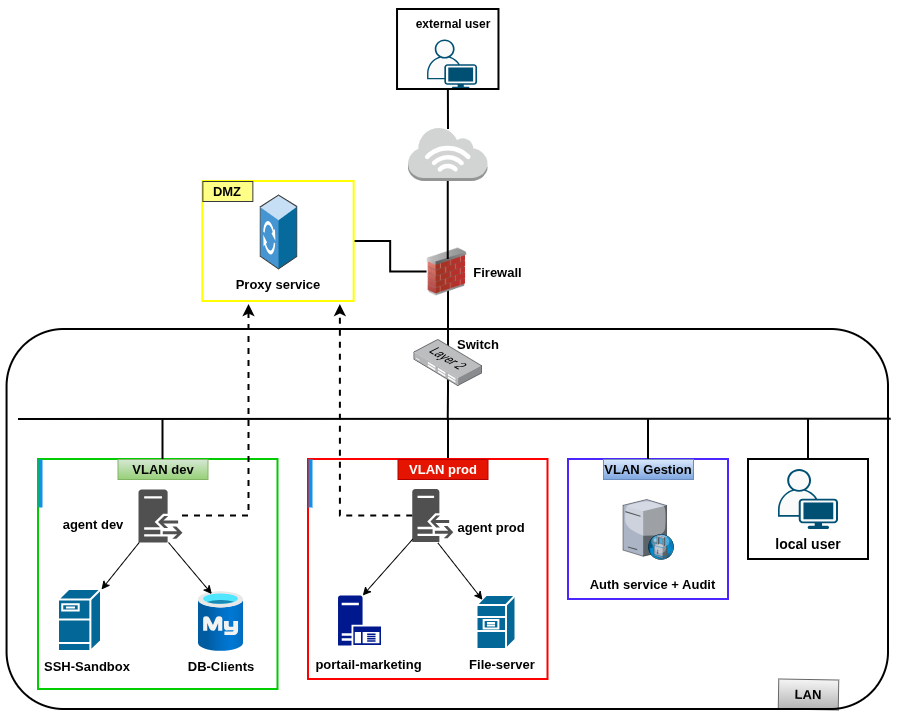

The diagram above was exported from draw.io. Its source (the exported page's mxGraphModel, read from the mxfile embedded in the PNG):
<mxGraphModel dx="1128" dy="700" grid="1" gridSize="10" guides="1" tooltips="1" connect="1" arrows="1" fold="1" page="1" pageScale="1" pageWidth="827" pageHeight="1169" math="0" shadow="0">
  <root>
    <mxCell id="0" />
    <mxCell id="1" parent="0" />
    <mxCell id="fGqheb_jTUYMBKk8RYpS-2" parent="1" style="outlineConnect=0;dashed=0;verticalLabelPosition=bottom;verticalAlign=top;align=center;html=1;shape=mxgraph.aws3.internet_3;fillColor=#D2D3D3;gradientColor=none;strokeWidth=2;" value="" vertex="1">
      <mxGeometry height="54" width="79.5" x="640" y="268" as="geometry" />
    </mxCell>
    <mxCell id="fGqheb_jTUYMBKk8RYpS-4" parent="1" style="verticalLabelPosition=bottom;sketch=0;aspect=fixed;html=1;verticalAlign=top;strokeColor=none;align=center;outlineConnect=0;shape=mxgraph.citrix.proxy_server;" value="" vertex="1">
      <mxGeometry height="60" width="51" x="854.5" y="640" as="geometry" />
    </mxCell>
    <mxCell id="ma2Yb4z3rs2wemAVUSIe-9" edge="1" parent="1" source="fGqheb_jTUYMBKk8RYpS-7" style="edgeStyle=orthogonalEdgeStyle;rounded=0;orthogonalLoop=1;jettySize=auto;html=1;exitX=0.536;exitY=0.719;exitDx=0;exitDy=0;exitPerimeter=0;entryX=0.504;entryY=0.213;entryDx=0;entryDy=0;entryPerimeter=0;endArrow=none;endFill=0;strokeWidth=2;" target="fGqheb_jTUYMBKk8RYpS-12">
      <mxGeometry relative="1" as="geometry" />
    </mxCell>
    <mxCell id="fGqheb_jTUYMBKk8RYpS-7" parent="1" style="image;html=1;image=img/lib/clip_art/networking/Firewall_02_128x128.png;strokeWidth=2;" value="" vertex="1">
      <mxGeometry height="80" width="40" x="658.56" y="372.5" as="geometry" />
    </mxCell>
    <mxCell id="ma2Yb4z3rs2wemAVUSIe-23" edge="1" parent="1" source="fGqheb_jTUYMBKk8RYpS-8" style="rounded=0;orthogonalLoop=1;jettySize=auto;html=1;entryX=0;entryY=0.5;entryDx=0;entryDy=0;edgeStyle=orthogonalEdgeStyle;endArrow=none;endFill=0;strokeWidth=2;" target="fGqheb_jTUYMBKk8RYpS-7">
      <mxGeometry relative="1" as="geometry" />
    </mxCell>
    <mxCell id="fGqheb_jTUYMBKk8RYpS-8" parent="1" style="rounded=0;whiteSpace=wrap;html=1;strokeColor=light-dark(#FFFF00,#EDEDED);fillColor=none;strokeWidth=2;" value="" vertex="1">
      <mxGeometry height="120" width="151.28" x="434.36" y="322" as="geometry" />
    </mxCell>
    <mxCell id="ma2Yb4z3rs2wemAVUSIe-11" edge="1" parent="1" source="fGqheb_jTUYMBKk8RYpS-12" style="edgeStyle=orthogonalEdgeStyle;rounded=0;orthogonalLoop=1;jettySize=auto;html=1;exitX=0.504;exitY=0.426;exitDx=0;exitDy=0;exitPerimeter=0;endArrow=none;endFill=0;strokeWidth=2;">
      <mxGeometry relative="1" as="geometry">
        <mxPoint x="679.75" y="560" as="targetPoint" />
      </mxGeometry>
    </mxCell>
    <mxCell id="fGqheb_jTUYMBKk8RYpS-12" parent="1" style="image;points=[];aspect=fixed;html=1;align=center;shadow=0;dashed=0;image=img/lib/allied_telesis/switch/Switch_24_port_L2.svg;" value="" vertex="1">
      <mxGeometry height="47" width="68.56" x="645.47" y="480" as="geometry" />
    </mxCell>
    <mxCell id="ma2Yb4z3rs2wemAVUSIe-12" edge="1" parent="1" source="fGqheb_jTUYMBKk8RYpS-21" style="edgeStyle=orthogonalEdgeStyle;rounded=0;orthogonalLoop=1;jettySize=auto;html=1;endArrow=none;endFill=0;strokeWidth=2;">
      <mxGeometry relative="1" as="geometry">
        <Array as="points">
          <mxPoint x="680" y="560" />
        </Array>
        <mxPoint x="678.5599999999997" y="560" as="targetPoint" />
      </mxGeometry>
    </mxCell>
    <mxCell id="fGqheb_jTUYMBKk8RYpS-21" parent="1" style="container=1;collapsible=0;expand=0;recursiveResize=0;html=1;whiteSpace=wrap;strokeColor=#FF0000;fillColor=none;strokeWidth=2;" value="" vertex="1">
      <mxGeometry height="220" width="239.5" x="540" y="600" as="geometry" />
    </mxCell>
    <mxCell id="fGqheb_jTUYMBKk8RYpS-24" parent="fGqheb_jTUYMBKk8RYpS-21" style="shape=rect;fillColor=#1192E8;aspect=fixed;resizable=0;labelPosition=right;verticalLabelPosition=middle;align=left;verticalAlign=middle;strokeColor=none;part=1;spacingLeft=5;fontSize=14;" value="" vertex="1">
      <mxGeometry height="48" relative="1" width="4" as="geometry" />
    </mxCell>
    <mxCell id="fGqheb_jTUYMBKk8RYpS-15" parent="fGqheb_jTUYMBKk8RYpS-21" style="sketch=0;aspect=fixed;pointerEvents=1;shadow=0;dashed=0;html=1;strokeColor=none;labelPosition=center;verticalLabelPosition=bottom;verticalAlign=top;align=center;fillColor=#00188D;shape=mxgraph.mscae.enterprise.application_server" value="" vertex="1">
      <mxGeometry height="50" width="43" x="29.5" y="136" as="geometry" />
    </mxCell>
    <mxCell id="fGqheb_jTUYMBKk8RYpS-17" parent="fGqheb_jTUYMBKk8RYpS-21" style="strokeColor=#ffffff;sketch=0;html=1;pointerEvents=1;dashed=0;fillColor=#036897;strokeWidth=2;verticalLabelPosition=bottom;verticalAlign=top;align=center;outlineConnect=0;shape=mxgraph.cisco.servers.file_server;" value="" vertex="1">
      <mxGeometry height="54" width="39" x="168.5" y="136" as="geometry" />
    </mxCell>
    <mxCell id="fGqheb_jTUYMBKk8RYpS-71" parent="fGqheb_jTUYMBKk8RYpS-21" style="text;html=1;whiteSpace=wrap;strokeColor=#B20000;fillColor=#e51400;align=center;verticalAlign=middle;rounded=0;fontColor=#ffffff;" value="&lt;b&gt;&lt;font style=&quot;font-size: 13px;&quot;&gt;VLAN prod&lt;/font&gt;&lt;/b&gt;" vertex="1">
      <mxGeometry height="20" width="90" x="89.5" as="geometry" />
    </mxCell>
    <mxCell id="fGqheb_jTUYMBKk8RYpS-42" parent="fGqheb_jTUYMBKk8RYpS-21" style="sketch=0;pointerEvents=1;shadow=0;dashed=0;html=1;strokeColor=none;fillColor=#505050;labelPosition=center;verticalLabelPosition=bottom;verticalAlign=top;outlineConnect=0;align=center;shape=mxgraph.office.servers.reverse_proxy;strokeWidth=2;" value="" vertex="1">
      <mxGeometry height="53" width="41" x="104.25" y="30" as="geometry" />
    </mxCell>
    <mxCell id="fGqheb_jTUYMBKk8RYpS-72" parent="fGqheb_jTUYMBKk8RYpS-21" style="text;html=1;whiteSpace=wrap;strokeColor=none;fillColor=none;align=center;verticalAlign=middle;rounded=0;" value="&lt;b&gt;&lt;font style=&quot;font-size: 13px;&quot;&gt;File-server&lt;/font&gt;&lt;/b&gt;" vertex="1">
      <mxGeometry height="30" width="72" x="158" y="190" as="geometry" />
    </mxCell>
    <mxCell id="fGqheb_jTUYMBKk8RYpS-73" parent="fGqheb_jTUYMBKk8RYpS-21" style="text;html=1;whiteSpace=wrap;strokeColor=none;fillColor=none;align=center;verticalAlign=middle;rounded=0;" value="&lt;b&gt;&lt;font style=&quot;font-size: 13px;&quot;&gt;portail-marketing&lt;/font&gt;&lt;/b&gt;" vertex="1">
      <mxGeometry height="30" width="118.75" x="1.25" y="190" as="geometry" />
    </mxCell>
    <mxCell id="ma2Yb4z3rs2wemAVUSIe-43" edge="1" parent="fGqheb_jTUYMBKk8RYpS-21" source="fGqheb_jTUYMBKk8RYpS-42" style="endArrow=classic;html=1;rounded=0;" value="">
      <mxGeometry height="50" relative="1" width="50" as="geometry">
        <mxPoint x="104.25" y="86" as="sourcePoint" />
        <mxPoint x="54.25" y="136" as="targetPoint" />
      </mxGeometry>
    </mxCell>
    <mxCell id="ma2Yb4z3rs2wemAVUSIe-44" edge="1" parent="fGqheb_jTUYMBKk8RYpS-21" source="fGqheb_jTUYMBKk8RYpS-17" style="endArrow=none;html=1;rounded=0;endFill=0;startArrow=classic;startFill=1;exitX=0.14;exitY=0.08;exitDx=0;exitDy=0;exitPerimeter=0;" value="">
      <mxGeometry height="50" relative="1" width="50" as="geometry">
        <mxPoint x="168.50500000000005" y="136.50000000000003" as="sourcePoint" />
        <mxPoint x="129.46166666666676" y="83.5" as="targetPoint" />
      </mxGeometry>
    </mxCell>
    <mxCell id="fGqheb_jTUYMBKk8RYpS-48" parent="fGqheb_jTUYMBKk8RYpS-21" style="text;html=1;whiteSpace=wrap;strokeColor=none;fillColor=none;align=center;verticalAlign=middle;rounded=0;" value="&lt;b&gt;&lt;font style=&quot;font-size: 13px;&quot;&gt;agent prod&lt;/font&gt;&lt;/b&gt;" vertex="1">
      <mxGeometry height="30" width="70.25" x="147.75" y="53" as="geometry" />
    </mxCell>
    <mxCell id="fGqheb_jTUYMBKk8RYpS-25" parent="1" style="container=1;collapsible=0;expand=0;recursiveResize=0;html=1;whiteSpace=wrap;strokeColor=#00CC00;fillColor=none;strokeWidth=2;" value="" vertex="1">
      <mxGeometry height="230" width="239.5" x="269.99999999999994" y="600" as="geometry" />
    </mxCell>
    <mxCell id="fGqheb_jTUYMBKk8RYpS-28" parent="fGqheb_jTUYMBKk8RYpS-25" style="shape=rect;fillColor=#1192E8;aspect=fixed;resizable=0;labelPosition=right;verticalLabelPosition=middle;align=left;verticalAlign=middle;strokeColor=none;part=1;spacingLeft=5;fontSize=14;" value="" vertex="1">
      <mxGeometry height="48" relative="1" width="4" as="geometry" />
    </mxCell>
    <mxCell id="ma2Yb4z3rs2wemAVUSIe-13" edge="1" parent="fGqheb_jTUYMBKk8RYpS-25" source="fGqheb_jTUYMBKk8RYpS-77" style="edgeStyle=orthogonalEdgeStyle;rounded=0;orthogonalLoop=1;jettySize=auto;html=1;endArrow=none;endFill=0;strokeWidth=2;">
      <mxGeometry relative="1" as="geometry">
        <mxPoint x="124.50000000000006" y="-40" as="targetPoint" />
      </mxGeometry>
    </mxCell>
    <mxCell id="fGqheb_jTUYMBKk8RYpS-77" parent="fGqheb_jTUYMBKk8RYpS-25" style="text;html=1;whiteSpace=wrap;strokeColor=#82b366;fillColor=#d5e8d4;align=center;verticalAlign=middle;rounded=0;gradientColor=#97d077;" value="&lt;b&gt;&lt;font style=&quot;font-size: 13px;&quot;&gt;VLAN dev&lt;/font&gt;&lt;/b&gt;" vertex="1">
      <mxGeometry height="20" width="90" x="79.5" as="geometry" />
    </mxCell>
    <mxCell id="fGqheb_jTUYMBKk8RYpS-35" parent="fGqheb_jTUYMBKk8RYpS-25" style="strokeColor=#ffffff;sketch=0;html=1;pointerEvents=1;dashed=0;fillColor=#036897;strokeWidth=2;verticalLabelPosition=bottom;verticalAlign=top;align=center;outlineConnect=0;shape=mxgraph.cisco.servers.fileserver;" value="" vertex="1">
      <mxGeometry height="62" width="43" x="20" y="130" as="geometry" />
    </mxCell>
    <mxCell id="fGqheb_jTUYMBKk8RYpS-14" parent="fGqheb_jTUYMBKk8RYpS-25" style="image;aspect=fixed;html=1;points=[];align=center;fontSize=12;image=img/lib/azure2/databases/Azure_Database_MySQL_Server.svg;" value="" vertex="1">
      <mxGeometry height="60" width="45" x="160" y="132" as="geometry" />
    </mxCell>
    <mxCell id="fGqheb_jTUYMBKk8RYpS-39" parent="fGqheb_jTUYMBKk8RYpS-25" style="sketch=0;pointerEvents=1;shadow=0;dashed=0;html=1;strokeColor=none;fillColor=#505050;labelPosition=center;verticalLabelPosition=bottom;verticalAlign=top;outlineConnect=0;align=center;shape=mxgraph.office.servers.reverse_proxy;" value="" vertex="1">
      <mxGeometry height="53" width="44" x="100" y="30" as="geometry" />
    </mxCell>
    <mxCell id="fGqheb_jTUYMBKk8RYpS-78" parent="fGqheb_jTUYMBKk8RYpS-25" style="text;html=1;whiteSpace=wrap;strokeColor=none;fillColor=none;align=center;verticalAlign=middle;rounded=0;" value="&lt;b&gt;&lt;font style=&quot;font-size: 13px;&quot;&gt;DB-Clients&lt;/font&gt;&lt;/b&gt;" vertex="1">
      <mxGeometry height="30" width="77.5" x="144" y="192" as="geometry" />
    </mxCell>
    <mxCell id="fGqheb_jTUYMBKk8RYpS-79" parent="fGqheb_jTUYMBKk8RYpS-25" style="text;html=1;whiteSpace=wrap;strokeColor=none;fillColor=none;align=center;verticalAlign=middle;rounded=0;" value="&lt;b&gt;&lt;font style=&quot;font-size: 13px;&quot;&gt;SSH-Sandbox&lt;/font&gt;&lt;/b&gt;" vertex="1">
      <mxGeometry height="30" width="98" y="192" as="geometry" />
    </mxCell>
    <mxCell id="ma2Yb4z3rs2wemAVUSIe-40" edge="1" parent="fGqheb_jTUYMBKk8RYpS-25" style="endArrow=none;html=1;rounded=0;endFill=0;startArrow=classic;startFill=1;" target="fGqheb_jTUYMBKk8RYpS-39" value="">
      <mxGeometry height="50" relative="1" width="50" as="geometry">
        <mxPoint x="63.00000000000006" y="130" as="sourcePoint" />
        <mxPoint x="113.00000000000006" y="80" as="targetPoint" />
      </mxGeometry>
    </mxCell>
    <mxCell id="ma2Yb4z3rs2wemAVUSIe-42" edge="1" parent="fGqheb_jTUYMBKk8RYpS-25" style="endArrow=none;html=1;rounded=0;endFill=0;startArrow=classic;startFill=1;exitX=0.607;exitY=0.037;exitDx=0;exitDy=0;exitPerimeter=0;" value="">
      <mxGeometry height="50" relative="1" width="50" as="geometry">
        <mxPoint x="173.3150000000001" y="134.54000000000002" as="sourcePoint" />
        <mxPoint x="130.00000000000006" y="82.99836637832055" as="targetPoint" />
      </mxGeometry>
    </mxCell>
    <mxCell id="fGqheb_jTUYMBKk8RYpS-80" parent="fGqheb_jTUYMBKk8RYpS-25" style="text;html=1;whiteSpace=wrap;strokeColor=none;fillColor=none;align=center;verticalAlign=middle;rounded=0;" value="&lt;b&gt;&lt;font style=&quot;font-size: 13px;&quot;&gt;agent dev&lt;/font&gt;&lt;/b&gt;" vertex="1">
      <mxGeometry height="30" width="70" x="20" y="50" as="geometry" />
    </mxCell>
    <mxCell id="fGqheb_jTUYMBKk8RYpS-33" parent="1" style="shadow=0;dashed=0;html=1;labelPosition=center;verticalLabelPosition=bottom;verticalAlign=top;align=center;outlineConnect=0;shape=mxgraph.veeam.3d.proxy;fillColor=#A4A4A4;" value="" vertex="1">
      <mxGeometry height="75" width="37.31" x="491.35" y="335" as="geometry" />
    </mxCell>
    <mxCell id="fGqheb_jTUYMBKk8RYpS-36" edge="1" parent="1" style="endArrow=none;html=1;rounded=0;entryX=1.003;entryY=0.236;entryDx=0;entryDy=0;entryPerimeter=0;strokeWidth=2;" target="ma2Yb4z3rs2wemAVUSIe-51" value="">
      <mxGeometry height="50" relative="1" width="50" as="geometry">
        <mxPoint x="250" y="560" as="sourcePoint" />
        <mxPoint x="1180" y="560" as="targetPoint" />
      </mxGeometry>
    </mxCell>
    <mxCell id="fGqheb_jTUYMBKk8RYpS-44" parent="1" style="text;html=1;whiteSpace=wrap;strokeColor=none;fillColor=none;align=center;verticalAlign=middle;rounded=0;" value="&lt;b&gt;&lt;font style=&quot;font-size: 13px;&quot;&gt;Proxy service&lt;/font&gt;&lt;/b&gt;" vertex="1">
      <mxGeometry height="30" width="100" x="460" y="410" as="geometry" />
    </mxCell>
    <mxCell id="fGqheb_jTUYMBKk8RYpS-58" parent="1" style="text;html=1;whiteSpace=wrap;strokeColor=#666666;fillColor=#f5f5f5;align=center;verticalAlign=middle;rounded=0;gradientColor=#b3b3b3;rotation=1;" value="&lt;font style=&quot;font-size: 13px;&quot;&gt;&lt;b&gt;LAN&lt;/b&gt;&lt;/font&gt;" vertex="1">
      <mxGeometry height="30" width="60" x="1010" y="820" as="geometry" />
    </mxCell>
    <mxCell id="fGqheb_jTUYMBKk8RYpS-67" parent="1" style="rounded=0;whiteSpace=wrap;html=1;fillColor=none;strokeColor=#4D26FF;strokeWidth=2;" value="" vertex="1">
      <mxGeometry height="140" width="160" x="800" y="600" as="geometry" />
    </mxCell>
    <mxCell id="ma2Yb4z3rs2wemAVUSIe-45" edge="1" parent="1" source="fGqheb_jTUYMBKk8RYpS-68" style="edgeStyle=orthogonalEdgeStyle;rounded=0;orthogonalLoop=1;jettySize=auto;html=1;endArrow=none;endFill=0;strokeWidth=2;">
      <mxGeometry relative="1" as="geometry">
        <mxPoint x="879.9999999999998" y="560" as="targetPoint" />
      </mxGeometry>
    </mxCell>
    <mxCell id="fGqheb_jTUYMBKk8RYpS-68" parent="1" style="text;html=1;whiteSpace=wrap;strokeColor=#6c8ebf;fillColor=#dae8fc;align=center;verticalAlign=middle;rounded=0;gradientColor=#7ea6e0;" value="&lt;b&gt;&lt;font style=&quot;font-size: 13px;&quot;&gt;VLAN Gestion&lt;/font&gt;&lt;/b&gt;" vertex="1">
      <mxGeometry height="20" width="90" x="835" y="600" as="geometry" />
    </mxCell>
    <mxCell id="fGqheb_jTUYMBKk8RYpS-69" parent="1" style="text;html=1;whiteSpace=wrap;strokeColor=none;fillColor=none;align=center;verticalAlign=middle;rounded=0;" value="&lt;b&gt;&lt;font style=&quot;font-size: 13px;&quot;&gt;Auth service + Audit&lt;/font&gt;&lt;/b&gt;" vertex="1">
      <mxGeometry height="30" width="132.5" x="817.5" y="710" as="geometry" />
    </mxCell>
    <mxCell id="fGqheb_jTUYMBKk8RYpS-89" parent="1" style="text;html=1;whiteSpace=wrap;strokeColor=none;fillColor=none;align=center;verticalAlign=middle;rounded=0;" value="&lt;b&gt;&lt;font style=&quot;font-size: 13px;&quot;&gt;Firewall&lt;/font&gt;&lt;/b&gt;" vertex="1">
      <mxGeometry height="30" width="61.44" x="698.56" y="397.5" as="geometry" />
    </mxCell>
    <mxCell id="fGqheb_jTUYMBKk8RYpS-90" parent="1" style="text;html=1;whiteSpace=wrap;strokeColor=#36393d;fillColor=#ffff88;align=center;verticalAlign=middle;rounded=0;" value="&lt;b&gt;&lt;font style=&quot;font-size: 13px;&quot;&gt;DMZ&lt;/font&gt;&lt;/b&gt;" vertex="1">
      <mxGeometry height="20" width="50" x="434.36" y="322" as="geometry" />
    </mxCell>
    <mxCell id="GOQ5WuDcKvxt3a9ECZnL-2" parent="1" style="points=[[0.35,0,0],[0.98,0.51,0],[1,0.71,0],[0.67,1,0],[0,0.795,0],[0,0.65,0]];verticalLabelPosition=bottom;sketch=0;html=1;verticalAlign=top;aspect=fixed;align=center;pointerEvents=1;shape=mxgraph.cisco19.user2;fillColor=#fafafa;strokeColor=#005073;" value="" vertex="1">
      <mxGeometry height="50" width="50" x="658.56" y="180" as="geometry" />
    </mxCell>
    <mxCell id="GOQ5WuDcKvxt3a9ECZnL-4" parent="1" style="text;html=1;whiteSpace=wrap;strokeColor=none;fillColor=none;align=center;verticalAlign=middle;rounded=0;" value="&lt;p&gt;&lt;b&gt;external user&lt;/b&gt;&lt;/p&gt;" vertex="1">
      <mxGeometry height="30" width="80" x="645.47" y="150" as="geometry" />
    </mxCell>
    <mxCell id="GOQ5WuDcKvxt3a9ECZnL-7" parent="1" style="rounded=0;whiteSpace=wrap;html=1;fillColor=none;strokeWidth=2;" value="" vertex="1">
      <mxGeometry height="80" width="101.44" x="629.0300000000001" y="150" as="geometry" />
    </mxCell>
    <mxCell id="ma2Yb4z3rs2wemAVUSIe-48" edge="1" parent="1" source="GOQ5WuDcKvxt3a9ECZnL-10" style="edgeStyle=orthogonalEdgeStyle;rounded=0;orthogonalLoop=1;jettySize=auto;html=1;endArrow=none;endFill=0;strokeWidth=2;">
      <mxGeometry relative="1" as="geometry">
        <mxPoint x="1039.9999999999998" y="560" as="targetPoint" />
      </mxGeometry>
    </mxCell>
    <mxCell id="GOQ5WuDcKvxt3a9ECZnL-10" parent="1" style="rounded=0;whiteSpace=wrap;html=1;fillColor=none;strokeWidth=2;" value="" vertex="1">
      <mxGeometry height="100" width="120" x="980" y="600" as="geometry" />
    </mxCell>
    <mxCell id="GOQ5WuDcKvxt3a9ECZnL-11" parent="1" style="points=[[0.35,0,0],[0.98,0.51,0],[1,0.71,0],[0.67,1,0],[0,0.795,0],[0,0.65,0]];verticalLabelPosition=bottom;sketch=0;html=1;verticalAlign=top;aspect=fixed;align=center;pointerEvents=1;shape=mxgraph.cisco19.user2;fillColor=#fafafa;strokeColor=#005073;strokeWidth=2;" value="" vertex="1">
      <mxGeometry height="60" width="60" x="1010" y="610" as="geometry" />
    </mxCell>
    <mxCell id="GOQ5WuDcKvxt3a9ECZnL-12" parent="1" style="text;html=1;whiteSpace=wrap;strokeColor=none;fillColor=none;align=center;verticalAlign=middle;rounded=0;" value="&lt;b&gt;&lt;font style=&quot;font-size: 14px;&quot;&gt;local user&lt;/font&gt;&lt;/b&gt;" vertex="1">
      <mxGeometry height="30" width="80" x="1000" y="670" as="geometry" />
    </mxCell>
    <mxCell id="ma2Yb4z3rs2wemAVUSIe-8" edge="1" parent="1" source="fGqheb_jTUYMBKk8RYpS-2" style="edgeStyle=orthogonalEdgeStyle;rounded=0;orthogonalLoop=1;jettySize=auto;html=1;entryX=0.53;entryY=0.344;entryDx=0;entryDy=0;entryPerimeter=0;endArrow=none;endFill=0;strokeWidth=2;" target="fGqheb_jTUYMBKk8RYpS-7">
      <mxGeometry relative="1" as="geometry" />
    </mxCell>
    <mxCell id="ma2Yb4z3rs2wemAVUSIe-25" edge="1" parent="1" source="fGqheb_jTUYMBKk8RYpS-42" style="edgeStyle=orthogonalEdgeStyle;rounded=0;orthogonalLoop=1;jettySize=auto;html=1;entryX=0.909;entryY=1.026;entryDx=0;entryDy=0;entryPerimeter=0;dashed=1;strokeWidth=2;" target="fGqheb_jTUYMBKk8RYpS-8">
      <mxGeometry relative="1" as="geometry" />
    </mxCell>
    <mxCell id="ma2Yb4z3rs2wemAVUSIe-26" edge="1" parent="1" source="fGqheb_jTUYMBKk8RYpS-39" style="edgeStyle=orthogonalEdgeStyle;rounded=0;orthogonalLoop=1;jettySize=auto;html=1;entryX=0.305;entryY=1.025;entryDx=0;entryDy=0;entryPerimeter=0;dashed=1;strokeWidth=2;" target="fGqheb_jTUYMBKk8RYpS-8">
      <mxGeometry relative="1" as="geometry" />
    </mxCell>
    <mxCell id="ma2Yb4z3rs2wemAVUSIe-49" edge="1" parent="1" source="GOQ5WuDcKvxt3a9ECZnL-7" style="rounded=0;orthogonalLoop=1;jettySize=auto;html=1;endArrow=none;endFill=0;strokeWidth=2;">
      <mxGeometry relative="1" as="geometry">
        <mxPoint x="680" y="270" as="targetPoint" />
      </mxGeometry>
    </mxCell>
    <mxCell id="ma2Yb4z3rs2wemAVUSIe-50" parent="1" style="text;html=1;whiteSpace=wrap;strokeColor=none;fillColor=none;align=center;verticalAlign=middle;rounded=0;" value="&lt;b&gt;&lt;font style=&quot;font-size: 13px;&quot;&gt;Switch&lt;/font&gt;&lt;/b&gt;" vertex="1">
      <mxGeometry height="30" width="60" x="680" y="470" as="geometry" />
    </mxCell>
    <mxCell id="ma2Yb4z3rs2wemAVUSIe-51" parent="1" style="rounded=1;whiteSpace=wrap;html=1;fillColor=none;strokeWidth=2;" value="" vertex="1">
      <mxGeometry height="380" width="881.44" x="238.56" y="470" as="geometry" />
    </mxCell>
  </root>
</mxGraphModel>